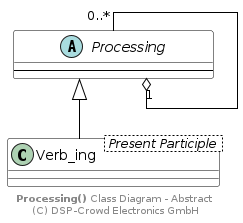

The diagram above was rendered by PlantUML. Its source (embedded in the PNG):
@startuml

skinparam linetype ortho
skinparam minClassWidth 200
skinparam class {
	BackgroundColor White
	ArrowColor Black
	BorderColor Black
}

abstract class Processing {
	--
}

class Verb_ing < Present Participle > {
}

Processing "1" o-u- "0..*" Processing
Processing <|-- Verb_ing

footer **Processing()** Class Diagram - Abstract \n(C) DSP-Crowd Electronics GmbH

@enduml